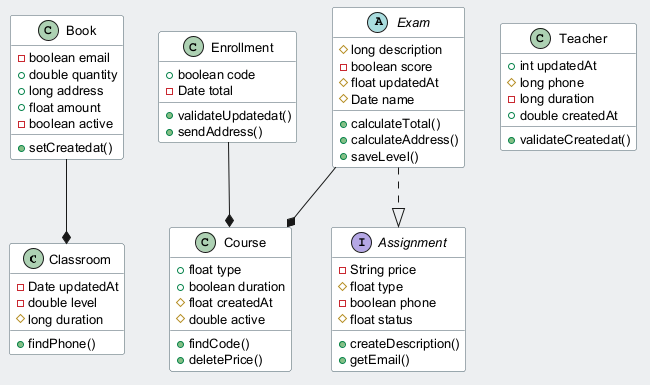

The diagram above was rendered by PlantUML. Its source (embedded in the PNG):
@startuml
skinparam backgroundColor #ECEFF1
skinparam classBackgroundColor #FFFFFF
skinparam classBorderColor #455A64
skinparam defaultFontSize 13
class Classroom {
  -Date updatedAt
  -double level
  #long duration
  +findPhone()
}
class Book {
  -boolean email
  +double quantity
  +long address
  +float amount
  -boolean active
  +setCreatedat()
}
class Course {
  +float type
  +boolean duration
  #float createdAt
  #double active
  +findCode()
  +deletePrice()
}
class Enrollment {
  +boolean code
  -Date total
  +validateUpdatedat()
  +sendAddress()
}
interface Assignment {
  -String price
  #float type
  -boolean phone
  #float status
  +createDescription()
  +getEmail()
}
class Teacher {
  +int updatedAt
  #long phone
  -long duration
  +double createdAt
  +validateCreatedat()
}
abstract class Exam {
  #long description
  -boolean score
  #float updatedAt
  #Date name
  +calculateTotal()
  +calculateAddress()
  +saveLevel()
}
Book --* Classroom
Exam ..|> Assignment
Exam --* Course
Enrollment --* Course
@enduml